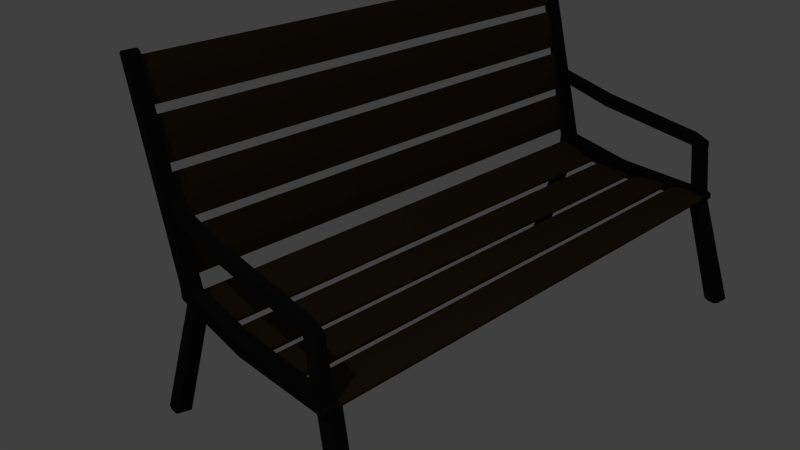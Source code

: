 # Source: Bench.blend  (saved by Blender 2.76.0; exported with 4.5.12 LTS)
import bpy
from mathutils import Matrix  # noqa: F401  (used for matrix-valued properties, if any)

bpy.ops.wm.read_factory_settings(use_empty=True)
scene = bpy.context.scene
scene.name = 'Scene'

# ---- collections
col_collection_1 = bpy.data.collections.new('Collection 1'); scene.collection.children.link(col_collection_1)

# ---- materials (node trees are filled in below, after node groups)
mat_bench_arms = bpy.data.materials.new('Bench Arms')
mat_bench_arms.alpha_threshold = 0.0
mat_bench_arms.roughness = 0.5
mat_bench_wood = bpy.data.materials.new('Bench Wood')
mat_bench_wood.alpha_threshold = 0.0
mat_bench_wood.roughness = 0.5

# ---- material node trees
mat_bench_arms.use_nodes = True; mat_bench_arms.node_tree.nodes.clear()
_N = mat_bench_arms.node_tree.nodes; _L = mat_bench_arms.node_tree.links
n0 = _N.new('ShaderNodeOutputMaterial'); n0.name = 'Material Output'; n0.location = (300, 300)
n1 = _N.new('ShaderNodeBsdfDiffuse'); n1.name = 'Diffuse BSDF'; n1.location = (10, 300)
n1.inputs[0].default_value = (0.01341, 0.01341, 0.01341, 1.0)
_L.new(n1.outputs[0], n0.inputs[0])
n0.is_active_output = True
mat_bench_wood.use_nodes = True; mat_bench_wood.node_tree.nodes.clear()
_N = mat_bench_wood.node_tree.nodes; _L = mat_bench_wood.node_tree.links
n0 = _N.new('ShaderNodeOutputMaterial'); n0.name = 'Material Output'; n0.location = (300, 300)
n1 = _N.new('ShaderNodeBsdfDiffuse'); n1.name = 'Diffuse BSDF'; n1.location = (10, 300)
n1.inputs[0].default_value = (0.04955, 0.03434, 0.01898, 1.0)
_L.new(n1.outputs[0], n0.inputs[0])
n0.is_active_output = True

# ---- world
world_world = bpy.data.worlds.new('World'); scene.world = world_world
world_world.color = (0.05088, 0.05088, 0.05088)
world_world.use_sun_shadow = False
world_world.sun_shadow_jitter_overblur = 0.0
world_world.cycles.sampling_method = 'MANUAL'
world_world.cycles.sample_map_resolution = 256

# ---- cameras
cam_camera = bpy.data.cameras.new('Camera')
cam_camera.clip_end = 100.0
cam_camera.lens = 35.0
cam_camera.sensor_width = 32.0
cam_camera.sensor_height = 18.0
cam_camera.ortho_scale = 7.314
cam_camera.dof.focus_distance = 0.0

# ---- lights
light_lamp = bpy.data.lights.new('Lamp', 'POINT')
light_lamp.transmission_factor = 0.0
light_lamp.cutoff_distance = 30.0
light_lamp.energy = 100.0
light_lamp.shadow_buffer_clip_start = 1.001
light_lamp.shadow_soft_size = 0.1
light_lamp.shadow_maximum_resolution = 0.006
light_lamp.use_absolute_resolution = True
light_lamp.cycles.use_multiple_importance_sampling = False

# ---- meshes
me_cube_005 = bpy.data.meshes.new('Cube.005')
me_cube_005.from_pydata([(13.89, 10.33, 1.16), (13.89, 10.33, 1.849), (13.89, 13.99, 0.1614), (13.89, 13.7, 0.8619), (14.4, 10.33, 1.16), (14.4, 10.33, 1.849), (14.4, 13.99, 0.1614), (14.4, 13.7, 0.8619), (14.4, 3.22, 5.876), (13.89, 3.22, 5.876), (14.4, 4.01, 6.011), (13.89, 4.01, 6.011), (13.89, 4.334, 2.257), (13.89, 4.329, 2.907), (14.4, 4.334, 2.257), (14.4, 4.329, 2.907), (13.89, 3.546, 2.624), (13.89, 3.542, 3.064), (14.4, 3.546, 2.624), (14.4, 3.542, 3.064), (-13.89, 10.33, 1.16), (-13.89, 10.33, 1.849), (-13.89, 13.99, 0.1614), (-13.89, 13.7, 0.8619), (-14.4, 10.33, 1.16), (-14.4, 10.33, 1.849), (-14.4, 13.99, 0.1614), (-14.4, 13.7, 0.8619), (-14.4, 3.22, 5.876), (-13.89, 3.22, 5.876), (-14.4, 4.01, 6.011), (-13.89, 4.01, 6.011), (-13.89, 4.334, 2.257), (-13.89, 4.329, 2.907), (-14.4, 4.334, 2.257), (-14.4, 4.329, 2.907), (-13.89, 3.546, 2.624), (-13.89, 3.542, 3.064), (-14.4, 3.546, 2.624), (-14.4, 3.542, 3.064), (13.62, 12.52, 4.997), (14.34, 12.59, 4.935), (13.55, 13.31, 4.982), (14.26, 13.38, 4.92), (14.23, 14.89, 12.15), (14.94, 15.01, 12.08), (14.18, 15.8, 12.13), (14.89, 15.92, 12.07), (14.22, 15.13, 12.28), (14.94, 15.26, 12.21), (14.2, 15.56, 12.27), (14.92, 15.69, 12.2), (13.62, 4.036, 5.929), (14.34, 3.964, 5.87), (13.55, 3.25, 5.951), (14.26, 3.178, 5.892), (14.23, 2.45, 12.44), (14.94, 2.321, 12.38), (14.18, 1.542, 12.46), (14.89, 1.412, 12.4), (14.22, 2.212, 12.57), (14.94, 2.083, 12.52), (14.2, 1.784, 12.59), (14.92, 1.655, 12.53), (-13.62, 12.52, 4.997), (-14.34, 12.59, 4.935), (-13.55, 13.31, 4.982), (-14.26, 13.38, 4.92), (-14.23, 14.89, 12.15), (-14.94, 15.01, 12.08), (-14.18, 15.8, 12.13), (-14.89, 15.92, 12.07), (-14.22, 15.13, 12.28), (-14.94, 15.26, 12.21), (-14.2, 15.56, 12.27), (-14.92, 15.69, 12.2), (-13.62, 4.036, 5.929), (-14.34, 3.964, 5.87), (-13.55, 3.25, 5.951), (-14.26, 3.178, 5.892), (-14.23, 2.45, 12.44), (-14.94, 2.321, 12.38), (-14.18, 1.542, 12.46), (-14.89, 1.412, 12.4), (-14.22, 2.212, 12.57), (-14.94, 2.083, 12.52), (-14.2, 1.784, 12.59), (-14.92, 1.655, 12.53), (13.78, 9.085, 6.075), (13.78, 9.065, 5.223), (13.78, 3.467, 6.205), (13.78, 3.453, 5.601), (14.5, 9.085, 6.075), (14.5, 9.065, 5.223), (14.5, 3.467, 6.205), (14.5, 3.453, 5.601), (13.78, 3.077, 6.068), (13.78, 3.07, 5.756), (14.5, 3.077, 6.068), (14.5, 3.07, 5.756), (13.78, 12.77, 5.24), (13.78, 12.75, 4.388), (14.5, 12.77, 5.24), (14.5, 12.75, 4.388), (13.78, 13.56, 4.968), (13.78, 13.54, 4.37), (14.5, 13.56, 4.968), (14.5, 13.54, 4.37), (13.78, 15.29, -6.097), (14.5, 15.29, -6.097), (13.78, 15.8, -6.109), (14.5, 15.8, -6.109), (13.78, 15.42, -6.234), (14.5, 15.42, -6.234), (13.78, 15.66, -6.239), (14.5, 15.66, -6.239), (-13.78, 9.085, 6.075), (-13.78, 9.065, 5.223), (-13.78, 3.467, 6.205), (-13.78, 3.453, 5.601), (-14.5, 9.085, 6.075), (-14.5, 9.065, 5.223), (-14.5, 3.467, 6.205), (-14.5, 3.453, 5.601), (-13.78, 3.077, 6.068), (-13.78, 3.07, 5.756), (-14.5, 3.077, 6.068), (-14.5, 3.07, 5.756), (-13.78, 12.77, 5.24), (-13.78, 12.75, 4.388), (-14.5, 12.77, 5.24), (-14.5, 12.75, 4.388), (-13.78, 13.56, 4.968), (-13.78, 13.54, 4.37), (-14.5, 13.56, 4.968), (-14.5, 13.54, 4.37), (-13.78, 15.29, -6.097), (-14.5, 15.29, -6.097), (-13.78, 15.8, -6.109), (-14.5, 15.8, -6.109), (-13.78, 15.42, -6.234), (-14.5, 15.42, -6.234), (-13.78, 15.66, -6.239), (-14.5, 15.66, -6.239)], [], [(1, 3, 2, 0), (19, 15, 10, 8), (7, 5, 4, 6), (1, 0, 12, 13), (0, 2, 6, 4), (5, 7, 3, 1), (13, 17, 9, 11), (11, 9, 8, 10), (17, 19, 8, 9), (2, 3, 7, 6), (0, 4, 14, 12), (5, 1, 13, 15), (4, 5, 15, 14), (19, 17, 16, 18), (13, 12, 16, 17), (12, 14, 18, 16), (14, 15, 19, 18), (15, 13, 11, 10), (21, 20, 22, 23), (39, 28, 30, 35), (27, 26, 24, 25), (21, 33, 32, 20), (20, 24, 26, 22), (25, 21, 23, 27), (33, 31, 29, 37), (31, 30, 28, 29), (37, 29, 28, 39), (22, 26, 27, 23), (20, 32, 34, 24), (25, 35, 33, 21), (24, 34, 35, 25), (39, 38, 36, 37), (33, 37, 36, 32), (32, 36, 38, 34), (34, 38, 39, 35), (35, 30, 31, 33), (41, 40, 44, 45), (47, 45, 49, 51), (43, 41, 45, 47), (40, 42, 46, 44), (42, 43, 47, 46), (49, 48, 50, 51), (46, 47, 51, 50), (44, 46, 50, 48), (45, 44, 48, 49), (40, 41, 43, 42), (53, 52, 56, 57), (59, 57, 61, 63), (55, 53, 57, 59), (52, 54, 58, 56), (54, 55, 59, 58), (61, 60, 62, 63), (58, 59, 63, 62), (56, 58, 62, 60), (57, 56, 60, 61), (52, 53, 55, 54), (65, 69, 68, 64), (71, 75, 73, 69), (67, 71, 69, 65), (64, 68, 70, 66), (66, 70, 71, 67), (73, 75, 74, 72), (70, 74, 75, 71), (68, 72, 74, 70), (69, 73, 72, 68), (64, 66, 67, 65), (77, 81, 80, 76), (83, 87, 85, 81), (79, 83, 81, 77), (76, 80, 82, 78), (78, 82, 83, 79), (85, 87, 86, 84), (82, 86, 87, 83), (80, 84, 86, 82), (81, 85, 84, 80), (76, 78, 79, 77), (89, 91, 90, 88), (94, 90, 96, 98), (95, 93, 92, 94), (89, 88, 100, 101), (88, 90, 94, 92), (93, 95, 91, 89), (97, 99, 98, 96), (91, 95, 99, 97), (90, 91, 97, 96), (95, 94, 98, 99), (103, 101, 108, 109), (88, 92, 102, 100), (93, 89, 101, 103), (92, 93, 103, 102), (107, 105, 104, 106), (101, 100, 104, 105), (100, 102, 106, 104), (102, 103, 107, 106), (111, 109, 113, 115), (107, 103, 109, 111), (101, 105, 110, 108), (105, 107, 111, 110), (113, 112, 114, 115), (110, 111, 115, 114), (108, 110, 114, 112), (109, 108, 112, 113), (117, 116, 118, 119), (122, 126, 124, 118), (123, 122, 120, 121), (117, 129, 128, 116), (116, 120, 122, 118), (121, 117, 119, 123), (125, 124, 126, 127), (119, 125, 127, 123), (118, 124, 125, 119), (123, 127, 126, 122), (131, 137, 136, 129), (116, 128, 130, 120), (121, 131, 129, 117), (120, 130, 131, 121), (135, 134, 132, 133), (129, 133, 132, 128), (128, 132, 134, 130), (130, 134, 135, 131), (139, 143, 141, 137), (135, 139, 137, 131), (129, 136, 138, 133), (133, 138, 139, 135), (141, 143, 142, 140), (138, 142, 143, 139), (136, 140, 142, 138), (137, 141, 140, 136)])
me_cube_005.materials.append(mat_bench_arms)
me_cube_005.use_remesh_preserve_volume = False
me_cube_005.use_remesh_preserve_attributes = False
me_cube_005.use_mirror_vertex_groups = False
me_cube_005.update()
me_cube_002 = bpy.data.meshes.new('Cube.002')
me_cube_002.from_pydata([(-6.761, -1.831, 0.8735), (-6.761, -1.761, 1.002), (-6.761, -1.561, 0.7328), (-6.761, -2.139, 1.078), (-6.761, -2.106, 1.139), (6.761, -2.139, 1.078), (6.761, -2.106, 1.139), (-6.761, -1.491, 0.8611), (6.761, -1.561, 0.7328), (6.761, -1.491, 0.8611), (6.761, -1.831, 0.8735), (6.761, -1.761, 1.002), (-6.761, -1.216, 0.5959), (-6.761, -1.183, 0.6569), (6.761, -1.216, 0.5959), (6.761, -1.183, 0.6569), (-6.761, -0.7233, 0.2953), (-6.761, -0.6534, 0.4236), (-6.761, -0.4539, 0.1546), (-6.761, -1.032, 0.4995), (-6.761, -0.9984, 0.5605), (6.761, -1.032, 0.4995), (6.761, -0.9984, 0.5605), (-6.761, -0.3839, 0.2829), (6.761, -0.4539, 0.1546), (6.761, -0.3839, 0.2829), (6.761, -0.7233, 0.2953), (6.761, -0.6534, 0.4236), (-6.761, -0.1089, 0.0177), (-6.761, -0.07565, 0.07868), (6.761, -0.1089, 0.01769), (6.761, -0.07565, 0.07867), (-6.761, 0.3839, -0.2829), (-6.761, 0.4539, -0.1546), (-6.761, 0.6534, -0.4236), (-6.761, 0.07565, -0.07867), (-6.761, 0.1089, -0.01769), (6.761, 0.07565, -0.07867), (6.761, 0.1089, -0.01769), (-6.761, 0.7233, -0.2953), (6.761, 0.6533, -0.4236), (6.761, 0.7233, -0.2953), (6.761, 0.3839, -0.2829), (6.761, 0.4539, -0.1546), (-6.761, 0.9984, -0.5605), (-6.761, 1.032, -0.4995), (6.761, 0.9984, -0.5605), (6.761, 1.032, -0.4995), (-6.761, 1.491, -0.8611), (-6.761, 1.561, -0.7328), (-6.761, 1.761, -1.002), (-6.761, 1.183, -0.6569), (-6.761, 1.216, -0.5959), (6.761, 1.183, -0.6569), (6.761, 1.216, -0.5959), (-6.761, 1.831, -0.8735), (6.761, 1.761, -1.002), (6.761, 1.831, -0.8735), (6.761, 1.491, -0.8611), (6.761, 1.561, -0.7328), (-6.761, 2.106, -1.139), (-6.761, 2.139, -1.078), (6.761, 2.106, -1.139), (6.761, 2.139, -1.078)], [], [(1, 0, 3, 4), (6, 4, 3, 5), (11, 10, 8, 9), (15, 14, 12, 13), (9, 15, 13, 7), (8, 14, 15, 9), (1, 7, 2, 0), (7, 9, 8, 2), (0, 2, 8, 10), (11, 9, 7, 1), (0, 10, 5, 3), (11, 1, 4, 6), (10, 11, 6, 5), (1, 0, 10, 11), (7, 13, 12, 2), (2, 12, 14, 8), (17, 16, 19, 20), (22, 20, 19, 21), (27, 26, 24, 25), (31, 30, 28, 29), (25, 31, 29, 23), (24, 30, 31, 25), (17, 23, 18, 16), (23, 25, 24, 18), (16, 18, 24, 26), (27, 25, 23, 17), (16, 26, 21, 19), (27, 17, 20, 22), (26, 27, 22, 21), (17, 16, 26, 27), (23, 29, 28, 18), (18, 28, 30, 24), (33, 32, 35, 36), (38, 36, 35, 37), (43, 42, 40, 41), (47, 46, 44, 45), (41, 47, 45, 39), (40, 46, 47, 41), (33, 39, 34, 32), (39, 41, 40, 34), (32, 34, 40, 42), (43, 41, 39, 33), (32, 42, 37, 35), (43, 33, 36, 38), (42, 43, 38, 37), (33, 32, 42, 43), (39, 45, 44, 34), (34, 44, 46, 40), (49, 48, 51, 52), (54, 52, 51, 53), (59, 58, 56, 57), (63, 62, 60, 61), (57, 63, 61, 55), (56, 62, 63, 57), (49, 55, 50, 48), (55, 57, 56, 50), (48, 50, 56, 58), (59, 57, 55, 49), (48, 58, 53, 51), (59, 49, 52, 54), (58, 59, 54, 53), (49, 48, 58, 59), (55, 61, 60, 50), (50, 60, 62, 56)])
me_cube_002.materials.append(mat_bench_wood)
me_cube_002.use_remesh_preserve_volume = False
me_cube_002.use_remesh_preserve_attributes = False
me_cube_002.use_mirror_vertex_groups = False
me_cube_002.update()
me_cube_001 = bpy.data.meshes.new('Cube.001')
me_cube_001.from_pydata([(-6.761, -2.103, 0.113), (-6.761, -2.054, 0.247), (-6.761, -1.784, 0.01017), (-6.761, -2.471, 0.3151), (-6.761, -2.44, 0.3755), (6.761, -2.471, 0.3151), (6.761, -2.44, 0.3755), (-6.761, -1.746, 0.148), (6.761, -1.784, 0.01017), (6.761, -1.746, 0.148), (6.761, -2.103, 0.113), (6.761, -2.054, 0.247), (-6.761, -1.386, -0.04163), (-6.761, -1.374, 0.02524), (6.761, -1.386, -0.04163), (6.761, -1.374, 0.02524), (-6.761, -0.7796, -0.1523), (-6.761, -0.7702, -0.00952), (-6.761, -0.4591, -0.1658), (-6.761, -1.166, -0.07624), (-6.761, -1.157, -0.008895), (6.761, -1.166, -0.07624), (6.761, -1.157, -0.008896), (-6.761, -0.4563, -0.02276), (6.761, -0.4591, -0.1658), (6.761, -0.4563, -0.02277), (6.761, -0.7796, -0.1523), (6.761, -0.7702, -0.009521), (-6.761, -0.07546, -0.127), (-6.761, -0.07707, -0.05911), (6.761, -0.07546, -0.1271), (6.761, -0.07707, -0.05911), (-6.761, 0.5166, -0.1367), (-6.761, 0.5074, 0.00604), (-6.761, 0.8224, -0.1157), (-6.761, 0.1388, -0.1198), (-6.761, 0.1359, -0.05191), (6.761, 0.1388, -0.1198), (6.761, 0.1359, -0.05191), (-6.761, 0.8123, 0.02698), (6.761, 0.8224, -0.1157), (6.761, 0.8123, 0.02698), (6.761, 0.5166, -0.1367), (6.761, 0.5074, 0.006039), (-6.761, 1.185, -0.05333), (-6.761, 1.181, 0.01449), (6.761, 1.185, -0.05334), (6.761, 1.181, 0.01449), (-6.761, 1.74, -0.07076), (-6.761, 1.741, 0.07228), (-6.761, 2.019, -0.08058), (-6.761, 1.388, -0.04209), (-6.761, 1.385, 0.02579), (6.761, 1.388, -0.04209), (6.761, 1.385, 0.02579), (-6.761, 2.029, 0.06207), (6.761, 2.019, -0.08058), (6.761, 2.029, 0.06207), (6.761, 1.74, -0.07076), (6.761, 1.741, 0.07228), (-6.761, 2.342, -0.087), (-6.761, 2.357, -0.02056), (6.761, 2.342, -0.087), (6.761, 2.357, -0.02056)], [], [(1, 0, 3, 4), (6, 4, 3, 5), (11, 10, 8, 9), (15, 14, 12, 13), (9, 15, 13, 7), (8, 14, 15, 9), (1, 7, 2, 0), (7, 9, 8, 2), (0, 2, 8, 10), (11, 9, 7, 1), (0, 10, 5, 3), (11, 1, 4, 6), (10, 11, 6, 5), (1, 0, 10, 11), (7, 13, 12, 2), (2, 12, 14, 8), (17, 16, 19, 20), (22, 20, 19, 21), (27, 26, 24, 25), (31, 30, 28, 29), (25, 31, 29, 23), (24, 30, 31, 25), (17, 23, 18, 16), (23, 25, 24, 18), (16, 18, 24, 26), (27, 25, 23, 17), (16, 26, 21, 19), (27, 17, 20, 22), (26, 27, 22, 21), (17, 16, 26, 27), (23, 29, 28, 18), (18, 28, 30, 24), (33, 32, 35, 36), (38, 36, 35, 37), (43, 42, 40, 41), (47, 46, 44, 45), (41, 47, 45, 39), (40, 46, 47, 41), (33, 39, 34, 32), (39, 41, 40, 34), (32, 34, 40, 42), (43, 41, 39, 33), (32, 42, 37, 35), (43, 33, 36, 38), (42, 43, 38, 37), (33, 32, 42, 43), (39, 45, 44, 34), (34, 44, 46, 40), (49, 48, 51, 52), (54, 52, 51, 53), (59, 58, 56, 57), (63, 62, 60, 61), (57, 63, 61, 55), (56, 62, 63, 57), (49, 55, 50, 48), (55, 57, 56, 50), (48, 50, 56, 58), (59, 57, 55, 49), (48, 58, 53, 51), (59, 49, 52, 54), (58, 59, 54, 53), (49, 48, 58, 59), (55, 61, 60, 50), (50, 60, 62, 56)])
me_cube_001.materials.append(mat_bench_wood)
me_cube_001.use_remesh_preserve_volume = False
me_cube_001.use_remesh_preserve_attributes = False
me_cube_001.use_mirror_vertex_groups = False
me_cube_001.update()

# ---- objects
ob_cube_004 = bpy.data.objects.new('Cube.004', me_cube_005)
ob_cube_001 = bpy.data.objects.new('Cube.001', me_cube_002)
ob_cube = bpy.data.objects.new('Cube', me_cube_001)
ob_lamp = bpy.data.objects.new('Lamp', light_lamp)
ob_camera = bpy.data.objects.new('Camera', cam_camera)

# ---- transforms, parenting, visibility, modifiers, constraints
ob_cube_004.location = (1.119, 0.1233, 0.4769)
ob_cube_004.rotation_euler = (3.165, -0.0, -1.571)
ob_cube_004.scale = (0.05276, 0.05276, 0.05276)
ob_cube_004.lineart.crease_threshold = 0.0
ob_cube_001.location = (0.3516, 0.1233, 0.5107)
ob_cube_001.rotation_euler = (-0.8558, -0.0, -1.571)
ob_cube_001.scale = (0.1115, 0.1115, 0.1115)
ob_cube_001.lineart.crease_threshold = 0.0
ob_cube.location = (0.6994, 0.1233, 0.1679)
ob_cube.rotation_euler = (0.0, -0.0, -1.571)
ob_cube.scale = (0.1115, 0.1115, 0.1115)
ob_cube.lineart.crease_threshold = 0.0
ob_lamp.location = (1.521, -3.75, 5.904)
ob_lamp.rotation_euler = (0.6503, 0.05522, 0.2956)
ob_lamp.lock_rotations_4d = False
ob_lamp.empty_display_type = 'ARROWS'
ob_lamp.color = (0.0, 0.0, 0.0, 0.0)
ob_lamp.lineart.crease_threshold = 0.0
ob_camera.location = (2.11, -1.499, 1.3)
ob_camera.rotation_euler = (1.109, 0.01082, 0.8149)
ob_camera.lock_rotations_4d = False
ob_camera.empty_display_type = 'ARROWS'
ob_camera.color = (0.0, 0.0, 0.0, 0.0)
ob_camera.display_type = 'WIRE'
ob_camera.lineart.crease_threshold = 0.0

# ---- collection membership
col_collection_1.objects.link(ob_cube_004)
col_collection_1.objects.link(ob_cube_001)
col_collection_1.objects.link(ob_cube)
col_collection_1.objects.link(ob_lamp)
col_collection_1.objects.link(ob_camera)

# ---- scene / render settings (as saved in the file)
scene.camera = ob_camera
scene.frame_start = 1; scene.frame_end = 250; scene.frame_set(1)
scene.render.engine = 'CYCLES'
scene.render.resolution_percentage = 50
scene.render.dither_intensity = 0.0
scene.cycles.use_denoising = False
scene.cycles.samples = 10
scene.cycles.sampling_pattern = 'TABULATED_SOBOL'
scene.cycles.light_sampling_threshold = 0.0
scene.cycles.use_adaptive_sampling = False
scene.cycles.use_light_tree = False
scene.cycles.blur_glossy = 0.0
scene.cycles.pixel_filter_type = 'GAUSSIAN'
scene.cycles.sample_clamp_indirect = 0.0
scene.view_settings.view_transform = 'Standard'
bpy.context.view_layer.update()
